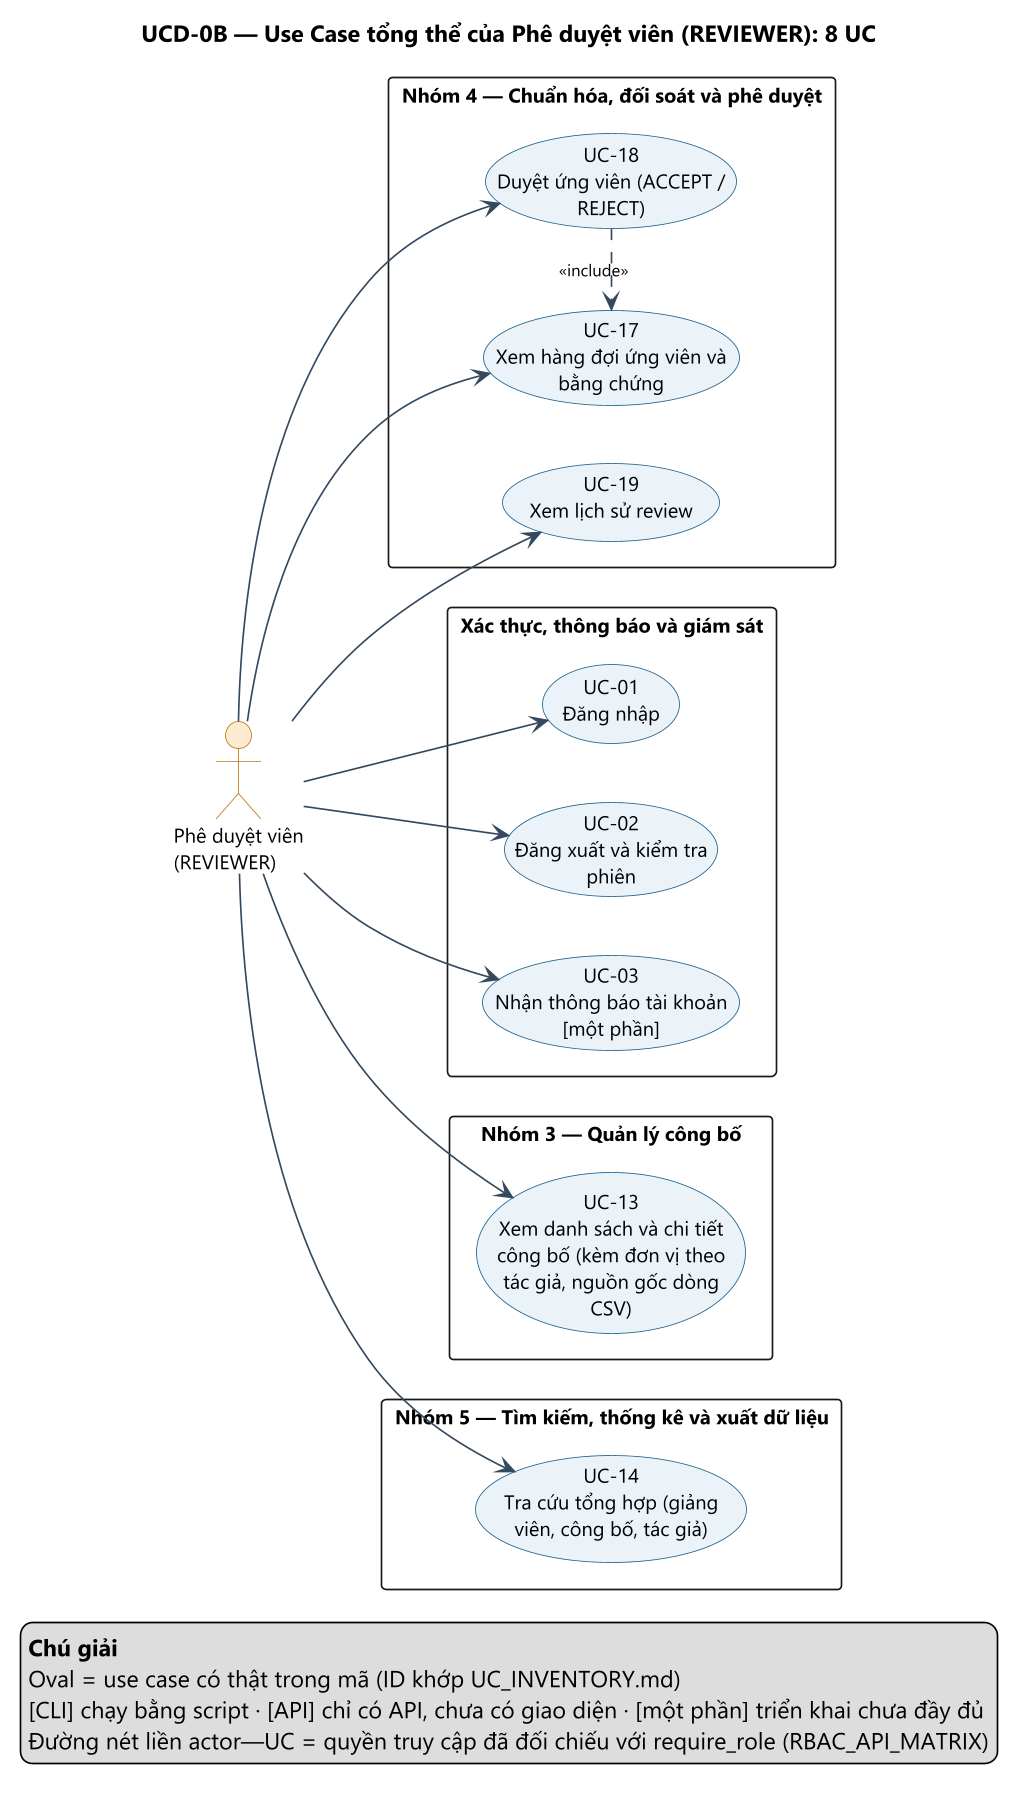

The diagram above was rendered by PlantUML. Its source (embedded in the PNG):
@startuml UCD-0B_tong_the_reviewer
' Nguồn: docs/design/usecase/usecase_map.json (sinh bởi tools/gen_usecase_assets.py). Không sửa tay phần sinh tự động.
left to right direction
skinparam dpi 160
skinparam defaultFontName "Segoe UI"
skinparam defaultFontSize 12
skinparam shadowing false
skinparam packageStyle rectangle
skinparam usecase {
  BackgroundColor #EAF2F8
  BorderColor #1F618D
  FontSize 12
}
skinparam actor {
  BackgroundColor #FDEBD0
  BorderColor #B9770E
}
skinparam ArrowColor #34495E
skinparam ArrowFontSize 10

title UCD-0B — Use Case tổng thể của Phê duyệt viên (REVIEWER): 8 UC

actor "Phê duyệt viên\n(REVIEWER)" as REVIEWER

rectangle "Xác thực, thông báo và giám sát" {
  usecase "UC-01\nĐăng nhập" as UC01
  usecase "UC-02\nĐăng xuất và kiểm tra\nphiên" as UC02
  usecase "UC-03\nNhận thông báo tài khoản\n[một phần]" as UC03
}
rectangle "Nhóm 3 — Quản lý công bố" {
  usecase "UC-13\nXem danh sách và chi tiết\ncông bố (kèm đơn vị theo\ntác giả, nguồn gốc dòng\nCSV)" as UC13
}
rectangle "Nhóm 4 — Chuẩn hóa, đối soát và phê duyệt" {
  usecase "UC-17\nXem hàng đợi ứng viên và\nbằng chứng" as UC17
  usecase "UC-18\nDuyệt ứng viên (ACCEPT /\nREJECT)" as UC18
  usecase "UC-19\nXem lịch sử review" as UC19
}
rectangle "Nhóm 5 — Tìm kiếm, thống kê và xuất dữ liệu" {
  usecase "UC-14\nTra cứu tổng hợp (giảng\nviên, công bố, tác giả)" as UC14
}

REVIEWER --> UC01
REVIEWER --> UC02
REVIEWER --> UC03
REVIEWER --> UC13
REVIEWER --> UC17
REVIEWER --> UC18
REVIEWER --> UC19
REVIEWER --> UC14
UC18 .> UC17 : <<include>>
legend bottom right
  <b>Chú giải</b>
  Oval = use case có thật trong mã (ID khớp UC_INVENTORY.md)
  [CLI] chạy bằng script · [API] chỉ có API, chưa có giao diện · [một phần] triển khai chưa đầy đủ
  Đường nét liền actor—UC = quyền truy cập đã đối chiếu với require_role (RBAC_API_MATRIX)
endlegend

@enduml